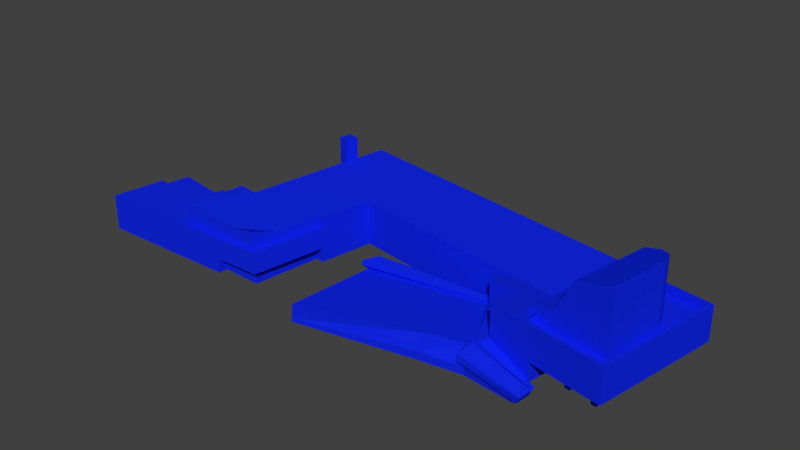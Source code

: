 # Source: Kaupungintalo.blend  (saved by Blender 2.79.0; exported with 4.5.12 LTS)
import bpy
from mathutils import Matrix  # noqa: F401  (used for matrix-valued properties, if any)

bpy.ops.wm.read_factory_settings(use_empty=True)
scene = bpy.context.scene
scene.name = 'Scene'

# ---- collections
col_collection_1 = bpy.data.collections.new('Collection 1'); scene.collection.children.link(col_collection_1)

# ---- materials (node trees are filled in below, after node groups)
mat_material_001 = bpy.data.materials.new('Material.001')
mat_material_001.alpha_threshold = 0.0
mat_material_001.use_transparent_shadow = False
mat_material_001.diffuse_color = (0.005711, 0.02064, 0.8, 1.0)
mat_material_001.roughness = 0.5

# ---- material node trees

# ---- world
world_world = bpy.data.worlds.new('World'); scene.world = world_world
world_world.color = (0.05088, 0.05088, 0.05088)
world_world.use_sun_shadow = False
world_world.sun_shadow_jitter_overblur = 0.0
world_world.cycles.sampling_method = 'MANUAL'

# ---- meshes
me_kaupungintalo = bpy.data.meshes.new('Kaupungintalo')
me_kaupungintalo.from_pydata([(-40.09, -26.85, 13.91), (-40.09, -26.85, 19.2), (-75.8, -27.62, 19.2), (-40.09, -26.85, 10.3), (-75.8, -27.62, 10.3), (-23.2, 5.74, 21.44), (-25.48, -8.136, 21.44), (-25.48, -8.097, 19.2), (-23.2, 5.74, 10.3), (-25.47, -8.097, 13.91), (-25.47, -8.097, 10.3), (21.53, -1.514, 21.44), (21.53, -1.514, 10.3), (20.52, -6.675, 22.34), (20.52, -6.675, 10.3), (28.52, -7.927, 22.34), (28.52, -7.927, 10.3), (27.22, -15.83, 10.3), (27.22, -15.83, 14.98), (27.22, -15.83, 23.5), (38.03, -17.86, 10.3), (38.03, -17.86, 14.98), (-42.46, 17.04, 10.3), (-42.46, 17.04, 23.51), (-41.94, 20.15, 23.51), (-41.94, 20.15, 10.3), (-58.01, -8.785, 14.99), (-57.99, -8.783, 19.2), (-49.14, -10.2, 19.2), (-49.14, -10.2, 23.52), (-44.19, -10.98, 23.52), (-44.19, -10.98, 10.3), (-72.26, -6.54, 10.3), (-72.26, -6.54, 14.99), (-73.62, -14.65, 19.2), (-73.62, -14.65, 14.99), (55.66, -21.18, 23.5), (55.66, -21.18, 14.98), (61.22, 11.1, 23.5), (61.22, 11.1, 14.98), (43.39, 14.01, 14.98), (-37.81, 27.26, 23.5), (-37.81, 27.26, 10.3), (43.39, 14.01, 10.3), (-36.92, -25.28, 22.26), (-30.15, -25.34, 23.52), (-28.75, -18.72, 21.44), (-26.48, -7.913, 21.44), (-26.48, -7.913, 19.2), (-28.75, -18.72, 19.2), (-36.92, -25.28, 19.2), (-30.15, -25.34, 19.2), (-51.32, -25.16, 23.52), (-51.32, -25.16, 19.2), (-39.08, 19.67, 23.51), (-39.6, 16.56, 23.51), (-29.98, -24.91, 10.3), (-29.98, -24.91, 13.91), (-40.14, -24.61, 13.91), (-40.14, -24.61, 10.3), (-28.51, -26.61, 19.2), (-28.51, -26.61, 13.91), (-27.68, -7.733, 10.3), (-27.69, -7.734, 13.9), (-70.41, -9.089, 14.99), (-70.41, -9.089, 19.2), (-58.35, -11.0, 19.2), (-58.37, -11.0, 14.99), (-71.41, -15.03, 14.99), (-71.41, -15.03, 19.2), (-39.6, 16.56, 10.3), (-39.08, 19.67, 10.3), (-39.6, 16.56, 28.99), (-39.08, 19.67, 28.99), (-41.94, 20.15, 28.99), (-42.46, 17.04, 28.99), (60.32, 10.46, 23.5), (55.02, -20.26, 23.5), (41.53, 13.61, 23.5), (33.82, -3.475, 21.54), (55.02, -20.26, 21.42), (60.32, 10.46, 21.42), (41.53, 13.61, 21.42), (36.32, -16.74, 21.42), (36.32, -16.74, 23.5), (53.92, -16.4, 20.97), (55.16, -9.117, 20.97), (55.16, -9.117, 36.71), (53.92, -16.4, 36.71), (54.72, -9.037, 20.97), (54.7, -9.035, 36.71), (55.94, -1.742, 20.97), (55.94, -1.742, 36.71), (55.94, -1.742, 36.71), (55.62, -1.669, 20.97), (55.62, -1.669, 36.61), (55.65, -0.002772, 20.97), (55.65, -0.002772, 36.54), (55.03, 1.792, 20.97), (55.03, 1.792, 36.28), (53.84, 3.069, 20.97), (53.84, 3.069, 35.88), (52.5, 3.589, 20.97), (52.5, 3.589, 35.48), (52.61, 4.229, 20.97), (52.61, 4.229, 35.49), (32.27, -12.7, 21.18), (35.62, -13.28, 24.91), (39.0, 6.55, 24.91), (35.66, 7.123, 21.18), (53.46, -16.32, 36.71), (48.16, 4.986, 34.2), (44.78, -14.84, 34.2), (43.59, 5.765, 25.77), (40.2, -14.06, 25.77), (55.1, 6.486, 15.06), (56.4, 6.258, 15.06), (56.4, 6.258, 10.3), (55.1, 6.486, 10.3), (54.87, 5.185, 15.06), (54.87, 5.185, 10.3), (56.17, 4.958, 15.06), (56.17, 4.958, 10.3), (48.5, 7.806, 15.06), (49.8, 7.579, 15.06), (49.8, 7.579, 10.3), (48.5, 7.806, 10.3), (48.27, 6.505, 15.06), (48.27, 6.505, 10.3), (49.57, 6.278, 15.06), (49.57, 6.278, 10.3), (54.12, 1.204, 15.06), (55.42, 0.9766, 15.06), (55.42, 0.9766, 10.3), (54.12, 1.204, 10.3), (53.89, -0.09656, 15.06), (53.89, -0.09656, 10.3), (55.19, -0.324, 15.06), (55.19, -0.324, 10.3), (47.51, 2.524, 15.06), (48.81, 2.297, 15.06), (48.81, 2.297, 10.3), (47.51, 2.524, 10.3), (47.29, 1.224, 15.06), (47.29, 1.224, 10.3), (48.59, 0.9964, 15.06), (48.59, 0.9964, 10.3), (53.14, -4.077, 15.06), (54.44, -4.305, 15.06), (54.44, -4.305, 10.3), (53.14, -4.077, 10.3), (52.91, -5.378, 15.06), (52.91, -5.378, 10.3), (54.21, -5.606, 15.06), (54.21, -5.606, 10.3), (46.53, -2.757, 15.06), (47.83, -2.985, 15.06), (47.83, -2.985, 10.3), (46.53, -2.757, 10.3), (46.31, -4.058, 15.06), (46.31, -4.058, 10.3), (47.61, -4.285, 15.06), (47.61, -4.285, 10.3), (52.16, -9.359, 15.06), (53.46, -9.586, 15.06), (53.46, -9.586, 10.3), (52.16, -9.359, 10.3), (51.93, -10.66, 15.06), (51.93, -10.66, 10.3), (53.23, -10.89, 15.06), (53.23, -10.89, 10.3), (45.55, -8.039, 15.06), (46.86, -8.266, 15.06), (46.86, -8.266, 10.3), (45.55, -8.039, 10.3), (45.33, -9.339, 15.06), (45.33, -9.339, 10.3), (46.63, -9.567, 15.06), (46.63, -9.567, 10.3), (51.18, -14.64, 15.06), (52.48, -14.87, 15.06), (52.48, -14.87, 10.3), (51.18, -14.64, 10.3), (50.95, -15.94, 15.06), (50.95, -15.94, 10.3), (52.25, -16.17, 15.06), (52.25, -16.17, 10.3), (44.58, -13.32, 15.06), (45.88, -13.55, 15.06), (45.88, -13.55, 10.3), (44.58, -13.32, 10.3), (44.35, -14.62, 15.06), (44.35, -14.62, 10.3), (45.65, -14.85, 15.06), (45.65, -14.85, 10.3), (16.21, -25.46, 10.3), (16.21, -25.46, 12.39), (-12.61, -31.21, 11.19), (-12.61, -31.21, 10.3), (-11.51, -1.552, 10.3), (-11.51, -1.552, 11.19), (21.43, -1.597, 15.06), (21.43, -1.597, 10.3), (-16.6, -27.09, 11.19), (-14.35, -4.883, 11.19), (-14.35, -4.883, 10.3), (-16.6, -27.09, 10.3), (20.54, -6.68, 15.06), (20.97, -4.502, 15.06), (18.31, -4.531, 14.3), (15.8, -21.56, 14.3), (26.45, -19.7, 15.06), (27.25, -15.8, 15.06), (28.55, -7.939, 15.06), (26.98, -23.73, 10.3), (26.98, -23.73, 12.15), (39.19, -25.05, 10.3), (27.25, -15.8, 10.3), (40.1, -18.28, 10.3), (39.44, -22.06, 10.3), (-15.48, -5.675, 12.13), (-15.24, -5.511, 13.47), (-14.47, -0.5861, 12.44), (19.59, -3.02, 15.49), (-12.5, -2.905, 14.25), (41.03, -21.88, 11.02), (25.52, -24.42, 13.32), (40.72, -25.6, 11.02), (26.13, -20.41, 17.35), (41.86, -22.18, 12.71), (25.7, -24.26, 15.01), (41.55, -25.9, 12.71), (27.68, -21.86, 17.16), (40.7, -24.14, 14.84)], [], [(0, 1, 2), (3, 0, 2), (4, 3, 2), (5, 6, 7), (8, 5, 7), (8, 7, 9), (10, 8, 9), (11, 5, 8), (8, 12, 11), (13, 11, 12), (12, 14, 13), (15, 13, 14), (14, 16, 15), (16, 17, 18), (16, 18, 19), (16, 19, 15), (20, 21, 18), (18, 17, 20), (22, 23, 24), (24, 25, 22), (26, 27, 28), (28, 29, 30), (28, 30, 31), (26, 28, 31), (26, 31, 32), (33, 26, 32), (2, 34, 35), (33, 32, 4), (35, 33, 4), (2, 35, 4), (36, 19, 18), (36, 18, 21), (37, 36, 21), (38, 36, 37), (37, 39, 38), (38, 39, 40), (41, 38, 40), (42, 41, 40), (43, 42, 40), (37, 21, 40), (40, 39, 37), (21, 20, 43), (43, 40, 21), (44, 45, 46), (6, 47, 48), (48, 7, 6), (47, 46, 49), (49, 48, 47), (44, 50, 51), (51, 45, 44), (52, 29, 28), (28, 53, 52), (46, 45, 51), (51, 49, 46), (30, 29, 52), (47, 6, 5), (5, 41, 54), (5, 54, 55), (5, 55, 30), (47, 5, 30), (46, 47, 30), (52, 53, 50), (50, 44, 52), (46, 30, 52), (52, 44, 46), (56, 57, 58), (58, 59, 56), (60, 61, 9), (9, 7, 60), (60, 1, 0), (0, 61, 60), (56, 62, 63), (63, 57, 56), (10, 9, 63), (63, 62, 10), (9, 61, 57), (57, 63, 9), (61, 0, 58), (58, 57, 61), (0, 3, 59), (59, 58, 0), (64, 65, 66), (66, 67, 64), (65, 64, 68), (68, 69, 65), (60, 7, 48), (60, 48, 49), (60, 49, 51), (1, 60, 51), (2, 1, 51), (2, 51, 50), (2, 50, 53), (53, 28, 27), (53, 27, 66), (2, 53, 66), (66, 65, 69), (2, 66, 69), (34, 2, 69), (27, 26, 67), (67, 66, 27), (33, 35, 68), (33, 68, 64), (26, 33, 64), (26, 64, 67), (35, 34, 69), (69, 68, 35), (31, 30, 55), (55, 70, 31), (41, 42, 71), (71, 54, 41), (70, 55, 23), (23, 22, 70), (72, 73, 74), (74, 75, 72), (54, 71, 25), (25, 24, 54), (55, 54, 73), (73, 72, 55), (54, 24, 74), (74, 73, 54), (24, 23, 75), (75, 74, 24), (23, 55, 72), (72, 75, 23), (36, 38, 76), (76, 77, 36), (78, 76, 38), (78, 38, 41), (78, 41, 5), (78, 5, 11), (79, 78, 11), (80, 81, 82), (82, 83, 80), (77, 76, 81), (81, 80, 77), (76, 78, 82), (82, 81, 76), (78, 84, 83), (83, 82, 78), (84, 77, 80), (80, 83, 84), (79, 15, 19), (84, 79, 19), (77, 84, 19), (36, 77, 19), (84, 78, 79), (79, 11, 13), (13, 15, 79), (85, 86, 87), (87, 88, 85), (86, 89, 90), (90, 87, 86), (89, 91, 92), (92, 93, 90), (89, 92, 90), (91, 94, 95), (95, 92, 91), (94, 96, 97), (97, 95, 94), (96, 98, 99), (99, 97, 96), (98, 100, 101), (101, 99, 98), (100, 102, 103), (103, 101, 100), (102, 104, 105), (105, 103, 102), (106, 107, 108), (108, 109, 106), (90, 110, 88), (88, 87, 90), (95, 93, 92), (95, 97, 99), (99, 101, 103), (95, 99, 103), (103, 105, 111), (95, 103, 111), (112, 110, 90), (111, 112, 90), (95, 111, 90), (93, 95, 90), (113, 114, 112), (112, 111, 113), (113, 111, 105), (113, 105, 104), (113, 104, 109), (113, 109, 108), (114, 113, 108), (108, 107, 114), (88, 110, 112), (88, 112, 114), (107, 106, 85), (114, 107, 85), (88, 114, 85), (115, 116, 117), (117, 118, 115), (119, 115, 118), (118, 120, 119), (121, 119, 120), (120, 122, 121), (116, 121, 122), (122, 117, 116), (123, 124, 125), (125, 126, 123), (127, 123, 126), (126, 128, 127), (129, 127, 128), (128, 130, 129), (124, 129, 130), (130, 125, 124), (131, 132, 133), (133, 134, 131), (135, 131, 134), (134, 136, 135), (137, 135, 136), (136, 138, 137), (132, 137, 138), (138, 133, 132), (139, 140, 141), (141, 142, 139), (143, 139, 142), (142, 144, 143), (145, 143, 144), (144, 146, 145), (140, 145, 146), (146, 141, 140), (147, 148, 149), (149, 150, 147), (151, 147, 150), (150, 152, 151), (153, 151, 152), (152, 154, 153), (148, 153, 154), (154, 149, 148), (155, 156, 157), (157, 158, 155), (159, 155, 158), (158, 160, 159), (161, 159, 160), (160, 162, 161), (156, 161, 162), (162, 157, 156), (163, 164, 165), (165, 166, 163), (167, 163, 166), (166, 168, 167), (169, 167, 168), (168, 170, 169), (164, 169, 170), (170, 165, 164), (171, 172, 173), (173, 174, 171), (175, 171, 174), (174, 176, 175), (177, 175, 176), (176, 178, 177), (172, 177, 178), (178, 173, 172), (179, 180, 181), (181, 182, 179), (183, 179, 182), (182, 184, 183), (185, 183, 184), (184, 186, 185), (180, 185, 186), (186, 181, 180), (187, 188, 189), (189, 190, 187), (191, 187, 190), (190, 192, 191), (193, 191, 192), (192, 194, 193), (188, 193, 194), (194, 189, 188), (195, 196, 197), (197, 198, 195), (199, 200, 201), (201, 202, 199), (203, 204, 205), (205, 206, 203), (207, 208, 209), (209, 210, 211), (207, 209, 211), (207, 211, 212), (207, 212, 213), (214, 215, 196), (196, 195, 214), (204, 203, 210), (210, 209, 204), (215, 214, 216), (217, 212, 218), (212, 211, 219), (219, 218, 212), (205, 204, 200), (200, 199, 205), (204, 209, 208), (208, 220, 204), (220, 208, 221), (200, 222, 201), (200, 204, 222), (221, 208, 223), (223, 224, 221), (208, 201, 223), (201, 222, 224), (224, 223, 201), (222, 221, 224), (204, 220, 222), (220, 221, 222), (211, 210, 196), (196, 215, 211), (210, 203, 197), (197, 196, 210), (203, 206, 198), (198, 197, 203), (219, 211, 225), (211, 215, 226), (215, 216, 227), (227, 226, 215), (216, 219, 225), (225, 227, 216), (225, 211, 228), (228, 229, 225), (211, 226, 230), (230, 228, 211), (226, 227, 231), (231, 230, 226), (227, 225, 229), (229, 231, 227), (229, 228, 232), (232, 233, 229), (228, 230, 232), (230, 231, 233), (233, 232, 230), (231, 229, 233), (168, 166, 165), (165, 170, 168), (152, 150, 149), (149, 154, 152), (136, 134, 133), (133, 138, 136), (122, 120, 118), (118, 117, 122), (128, 126, 125), (125, 130, 128), (144, 142, 141), (141, 146, 144), (160, 158, 157), (157, 162, 160), (194, 192, 190), (190, 189, 194), (176, 174, 173), (173, 178, 176), (12, 8, 42), (42, 43, 12), (14, 12, 43), (16, 14, 43), (16, 43, 20), (20, 17, 16), (20, 216, 214), (214, 17, 20), (216, 20, 219), (219, 20, 218), (195, 198, 199), (199, 202, 195), (14, 195, 202), (202, 12, 14), (195, 14, 16), (17, 195, 16), (195, 17, 214), (205, 199, 198), (198, 206, 205), (42, 8, 71), (22, 25, 71), (71, 70, 22), (31, 70, 71), (71, 8, 31), (10, 62, 8), (8, 62, 31), (62, 56, 31), (59, 31, 56), (31, 59, 4), (4, 32, 31), (4, 59, 3), (184, 182, 181), (181, 186, 184)])
me_kaupungintalo.materials.append(mat_material_001)
me_kaupungintalo.use_remesh_preserve_volume = False
me_kaupungintalo.use_remesh_preserve_attributes = False
me_kaupungintalo.use_mirror_vertex_groups = False
me_kaupungintalo.update()

# ---- objects
ob_kaupungintalo = bpy.data.objects.new('Kaupungintalo', me_kaupungintalo)

# ---- transforms, parenting, visibility, modifiers, constraints
ob_kaupungintalo.location = (0.0, 0.0, 0.0)
ob_kaupungintalo.lineart.crease_threshold = 0.0

# ---- collection membership
col_collection_1.objects.link(ob_kaupungintalo)

# ---- scene / render settings (as saved in the file)
scene.frame_start = 1; scene.frame_end = 250; scene.frame_set(1)
scene.render.engine = 'BLENDER_EEVEE_NEXT'
scene.render.resolution_percentage = 50
scene.render.dither_intensity = 0.0
scene.cycles.use_denoising = False
scene.cycles.samples = 128
scene.cycles.sampling_pattern = 'TABULATED_SOBOL'
scene.cycles.use_adaptive_sampling = False
scene.cycles.use_light_tree = False
scene.cycles.blur_glossy = 0.0
scene.cycles.sample_clamp_indirect = 0.0
scene.view_settings.view_transform = 'Standard'
bpy.context.view_layer.update()

# ---- added for rendering (the .blend has no active camera and no usable light): camera, sun
cam_auto = bpy.data.cameras.new('AutoCamera')
cam_auto.lens = 50.0
cam_auto.sensor_width = 36.0
cam_auto.clip_end = 2456.59
ob_auto_camera = bpy.data.objects.new('AutoCamera', cam_auto)
scene.collection.objects.link(ob_auto_camera)
ob_auto_camera.location = (132.688, -169.949, 135.486)
ob_auto_camera.rotation_euler = (1.09748, -7.21219e-08, 0.694738)
scene.camera = ob_auto_camera
light_auto_sun = bpy.data.lights.new('AutoSun', 'SUN')
light_auto_sun.energy = 3.0
light_auto_sun.angle = 0.0523599
ob_auto_sun = bpy.data.objects.new('AutoSun', light_auto_sun)
scene.collection.objects.link(ob_auto_sun)
ob_auto_sun.rotation_euler = (0.872665, 0.174533, 0.523599)
bpy.context.view_layer.update()
